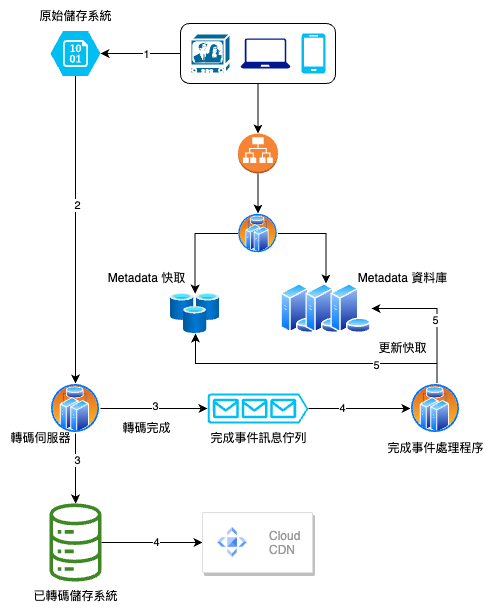

The diagram above was exported from draw.io. Its source (the exported page's mxGraphModel, read from the mxfile embedded in the PNG):
<mxGraphModel dx="722" dy="483" grid="1" gridSize="10" guides="1" tooltips="1" connect="1" arrows="1" fold="1" page="1" pageScale="1" pageWidth="827" pageHeight="1169" math="0" shadow="0">
  <root>
    <mxCell id="0" />
    <mxCell id="1" parent="0" />
    <mxCell id="08o-BIZUfVL5mOuIfxrn-30" style="edgeStyle=orthogonalEdgeStyle;rounded=0;orthogonalLoop=1;jettySize=auto;html=1;entryX=1;entryY=0.5;entryDx=0;entryDy=0;entryPerimeter=0;" edge="1" parent="1" source="08o-BIZUfVL5mOuIfxrn-5" target="08o-BIZUfVL5mOuIfxrn-7">
      <mxGeometry relative="1" as="geometry" />
    </mxCell>
    <mxCell id="08o-BIZUfVL5mOuIfxrn-56" value="1" style="edgeLabel;html=1;align=center;verticalAlign=middle;resizable=0;points=[];" vertex="1" connectable="0" parent="08o-BIZUfVL5mOuIfxrn-30">
      <mxGeometry x="-0.1479" y="1" relative="1" as="geometry">
        <mxPoint as="offset" />
      </mxGeometry>
    </mxCell>
    <mxCell id="08o-BIZUfVL5mOuIfxrn-36" style="edgeStyle=orthogonalEdgeStyle;rounded=0;orthogonalLoop=1;jettySize=auto;html=1;entryX=0.5;entryY=0;entryDx=0;entryDy=0;entryPerimeter=0;" edge="1" parent="1" source="08o-BIZUfVL5mOuIfxrn-5" target="08o-BIZUfVL5mOuIfxrn-8">
      <mxGeometry relative="1" as="geometry" />
    </mxCell>
    <mxCell id="08o-BIZUfVL5mOuIfxrn-5" value="" style="rounded=1;whiteSpace=wrap;html=1;" vertex="1" parent="1">
      <mxGeometry x="280" y="120" width="155" height="60" as="geometry" />
    </mxCell>
    <mxCell id="08o-BIZUfVL5mOuIfxrn-2" value="" style="shape=mxgraph.cisco.misc.tv;html=1;pointerEvents=1;dashed=0;fillColor=#036897;strokeColor=#ffffff;strokeWidth=2;verticalLabelPosition=bottom;verticalAlign=top;align=center;outlineConnect=0;" vertex="1" parent="1">
      <mxGeometry x="290" y="130" width="40" height="40" as="geometry" />
    </mxCell>
    <mxCell id="08o-BIZUfVL5mOuIfxrn-3" value="" style="sketch=0;aspect=fixed;pointerEvents=1;shadow=0;dashed=0;html=1;strokeColor=none;labelPosition=center;verticalLabelPosition=bottom;verticalAlign=top;align=center;fillColor=#00188D;shape=mxgraph.azure.laptop" vertex="1" parent="1">
      <mxGeometry x="340" y="135" width="50" height="30" as="geometry" />
    </mxCell>
    <mxCell id="08o-BIZUfVL5mOuIfxrn-4" value="" style="verticalLabelPosition=bottom;html=1;verticalAlign=top;align=center;strokeColor=none;fillColor=#00BEF2;shape=mxgraph.azure.mobile;pointerEvents=1;" vertex="1" parent="1">
      <mxGeometry x="401" y="130" width="24" height="40" as="geometry" />
    </mxCell>
    <mxCell id="08o-BIZUfVL5mOuIfxrn-43" style="edgeStyle=orthogonalEdgeStyle;rounded=0;orthogonalLoop=1;jettySize=auto;html=1;entryX=0.5;entryY=0;entryDx=0;entryDy=0;" edge="1" parent="1" source="08o-BIZUfVL5mOuIfxrn-7">
      <mxGeometry relative="1" as="geometry">
        <mxPoint x="174.9999999999999" y="480" as="targetPoint" />
      </mxGeometry>
    </mxCell>
    <mxCell id="08o-BIZUfVL5mOuIfxrn-57" value="2" style="edgeLabel;html=1;align=center;verticalAlign=middle;resizable=0;points=[];" vertex="1" connectable="0" parent="08o-BIZUfVL5mOuIfxrn-43">
      <mxGeometry x="-0.1577" y="2" relative="1" as="geometry">
        <mxPoint as="offset" />
      </mxGeometry>
    </mxCell>
    <mxCell id="08o-BIZUfVL5mOuIfxrn-7" value="" style="verticalLabelPosition=bottom;html=1;verticalAlign=top;align=center;strokeColor=none;fillColor=#00BEF2;shape=mxgraph.azure.storage_blob;" vertex="1" parent="1">
      <mxGeometry x="150" y="127.5" width="50" height="45" as="geometry" />
    </mxCell>
    <mxCell id="08o-BIZUfVL5mOuIfxrn-37" style="edgeStyle=orthogonalEdgeStyle;rounded=0;orthogonalLoop=1;jettySize=auto;html=1;entryX=0.5;entryY=0;entryDx=0;entryDy=0;" edge="1" parent="1" source="08o-BIZUfVL5mOuIfxrn-8" target="08o-BIZUfVL5mOuIfxrn-9">
      <mxGeometry relative="1" as="geometry" />
    </mxCell>
    <mxCell id="08o-BIZUfVL5mOuIfxrn-8" value="" style="outlineConnect=0;dashed=0;verticalLabelPosition=bottom;verticalAlign=top;align=center;html=1;shape=mxgraph.aws3.application_load_balancer;fillColor=#F58534;gradientColor=none;" vertex="1" parent="1">
      <mxGeometry x="337.5" y="230" width="40" height="40" as="geometry" />
    </mxCell>
    <mxCell id="08o-BIZUfVL5mOuIfxrn-38" style="edgeStyle=orthogonalEdgeStyle;rounded=0;orthogonalLoop=1;jettySize=auto;html=1;" edge="1" parent="1" source="08o-BIZUfVL5mOuIfxrn-9" target="08o-BIZUfVL5mOuIfxrn-10">
      <mxGeometry relative="1" as="geometry" />
    </mxCell>
    <mxCell id="08o-BIZUfVL5mOuIfxrn-40" style="edgeStyle=orthogonalEdgeStyle;rounded=0;orthogonalLoop=1;jettySize=auto;html=1;entryX=0.5;entryY=0;entryDx=0;entryDy=0;" edge="1" parent="1" source="08o-BIZUfVL5mOuIfxrn-9" target="08o-BIZUfVL5mOuIfxrn-15">
      <mxGeometry relative="1" as="geometry" />
    </mxCell>
    <mxCell id="08o-BIZUfVL5mOuIfxrn-9" value="" style="aspect=fixed;perimeter=ellipsePerimeter;html=1;align=center;shadow=0;dashed=0;spacingTop=3;image;image=img/lib/active_directory/cluster_server.svg;" vertex="1" parent="1">
      <mxGeometry x="337.5" y="310" width="40" height="40" as="geometry" />
    </mxCell>
    <mxCell id="08o-BIZUfVL5mOuIfxrn-10" value="" style="aspect=fixed;html=1;points=[];align=center;image;fontSize=12;image=img/lib/azure2/databases/Cache_Redis.svg;" vertex="1" parent="1">
      <mxGeometry x="270" y="390" width="49.23" height="40" as="geometry" />
    </mxCell>
    <mxCell id="08o-BIZUfVL5mOuIfxrn-14" value="" style="aspect=fixed;perimeter=ellipsePerimeter;html=1;align=center;shadow=0;dashed=0;spacingTop=3;image;image=img/lib/active_directory/database_server.svg;" vertex="1" parent="1">
      <mxGeometry x="380" y="380" width="41" height="50" as="geometry" />
    </mxCell>
    <mxCell id="08o-BIZUfVL5mOuIfxrn-15" value="" style="aspect=fixed;perimeter=ellipsePerimeter;html=1;align=center;shadow=0;dashed=0;spacingTop=3;image;image=img/lib/active_directory/database_server.svg;" vertex="1" parent="1">
      <mxGeometry x="405" y="380" width="41" height="50" as="geometry" />
    </mxCell>
    <mxCell id="08o-BIZUfVL5mOuIfxrn-16" value="" style="aspect=fixed;perimeter=ellipsePerimeter;html=1;align=center;shadow=0;dashed=0;spacingTop=3;image;image=img/lib/active_directory/database_server.svg;" vertex="1" parent="1">
      <mxGeometry x="430" y="380" width="41" height="50" as="geometry" />
    </mxCell>
    <mxCell id="08o-BIZUfVL5mOuIfxrn-32" style="edgeStyle=orthogonalEdgeStyle;rounded=0;orthogonalLoop=1;jettySize=auto;html=1;" edge="1" parent="1" target="08o-BIZUfVL5mOuIfxrn-27">
      <mxGeometry relative="1" as="geometry">
        <mxPoint x="175.0000000000001" y="530" as="sourcePoint" />
      </mxGeometry>
    </mxCell>
    <mxCell id="08o-BIZUfVL5mOuIfxrn-58" value="3" style="edgeLabel;html=1;align=center;verticalAlign=middle;resizable=0;points=[];" vertex="1" connectable="0" parent="08o-BIZUfVL5mOuIfxrn-32">
      <mxGeometry x="-0.2295" y="2" relative="1" as="geometry">
        <mxPoint as="offset" />
      </mxGeometry>
    </mxCell>
    <mxCell id="08o-BIZUfVL5mOuIfxrn-34" style="edgeStyle=orthogonalEdgeStyle;rounded=0;orthogonalLoop=1;jettySize=auto;html=1;entryX=0;entryY=0.5;entryDx=0;entryDy=0;entryPerimeter=0;exitX=1;exitY=0.5;exitDx=0;exitDy=0;" edge="1" parent="1" source="08o-BIZUfVL5mOuIfxrn-50" target="08o-BIZUfVL5mOuIfxrn-23">
      <mxGeometry relative="1" as="geometry">
        <mxPoint x="220.4999999999999" y="505" as="sourcePoint" />
      </mxGeometry>
    </mxCell>
    <mxCell id="08o-BIZUfVL5mOuIfxrn-61" value="3" style="edgeLabel;html=1;align=center;verticalAlign=middle;resizable=0;points=[];" vertex="1" connectable="0" parent="08o-BIZUfVL5mOuIfxrn-34">
      <mxGeometry x="0.0285" y="2" relative="1" as="geometry">
        <mxPoint as="offset" />
      </mxGeometry>
    </mxCell>
    <mxCell id="08o-BIZUfVL5mOuIfxrn-35" style="edgeStyle=orthogonalEdgeStyle;rounded=0;orthogonalLoop=1;jettySize=auto;html=1;entryX=0;entryY=0.5;entryDx=0;entryDy=0;" edge="1" parent="1" source="08o-BIZUfVL5mOuIfxrn-23" target="08o-BIZUfVL5mOuIfxrn-51">
      <mxGeometry relative="1" as="geometry">
        <mxPoint x="491.000000000005" y="505" as="targetPoint" />
      </mxGeometry>
    </mxCell>
    <mxCell id="08o-BIZUfVL5mOuIfxrn-63" value="4" style="edgeLabel;html=1;align=center;verticalAlign=middle;resizable=0;points=[];" vertex="1" connectable="0" parent="08o-BIZUfVL5mOuIfxrn-35">
      <mxGeometry x="-0.3367" y="1" relative="1" as="geometry">
        <mxPoint y="1" as="offset" />
      </mxGeometry>
    </mxCell>
    <mxCell id="08o-BIZUfVL5mOuIfxrn-23" value="" style="verticalLabelPosition=bottom;html=1;verticalAlign=top;align=center;strokeColor=none;fillColor=#00BEF2;shape=mxgraph.azure.queue_generic;pointerEvents=1;" vertex="1" parent="1">
      <mxGeometry x="307.11" y="490" width="100.77" height="30" as="geometry" />
    </mxCell>
    <mxCell id="08o-BIZUfVL5mOuIfxrn-41" style="edgeStyle=orthogonalEdgeStyle;rounded=0;orthogonalLoop=1;jettySize=auto;html=1;entryX=1;entryY=0.5;entryDx=0;entryDy=0;" edge="1" parent="1" target="08o-BIZUfVL5mOuIfxrn-16">
      <mxGeometry relative="1" as="geometry">
        <mxPoint x="536.5" y="480" as="sourcePoint" />
        <Array as="points">
          <mxPoint x="537" y="405" />
        </Array>
      </mxGeometry>
    </mxCell>
    <mxCell id="08o-BIZUfVL5mOuIfxrn-65" value="5" style="edgeLabel;html=1;align=center;verticalAlign=middle;resizable=0;points=[];" vertex="1" connectable="0" parent="08o-BIZUfVL5mOuIfxrn-41">
      <mxGeometry x="-0.1032" y="2" relative="1" as="geometry">
        <mxPoint as="offset" />
      </mxGeometry>
    </mxCell>
    <mxCell id="08o-BIZUfVL5mOuIfxrn-42" style="edgeStyle=orthogonalEdgeStyle;rounded=0;orthogonalLoop=1;jettySize=auto;html=1;" edge="1" parent="1" target="08o-BIZUfVL5mOuIfxrn-10">
      <mxGeometry relative="1" as="geometry">
        <mxPoint x="536.5" y="480" as="sourcePoint" />
        <Array as="points">
          <mxPoint x="537" y="460" />
          <mxPoint x="295" y="460" />
        </Array>
      </mxGeometry>
    </mxCell>
    <mxCell id="08o-BIZUfVL5mOuIfxrn-64" value="5" style="edgeLabel;html=1;align=center;verticalAlign=middle;resizable=0;points=[];" vertex="1" connectable="0" parent="08o-BIZUfVL5mOuIfxrn-42">
      <mxGeometry x="-0.4471" y="2" relative="1" as="geometry">
        <mxPoint as="offset" />
      </mxGeometry>
    </mxCell>
    <mxCell id="08o-BIZUfVL5mOuIfxrn-33" style="edgeStyle=orthogonalEdgeStyle;rounded=0;orthogonalLoop=1;jettySize=auto;html=1;entryX=0;entryY=0.5;entryDx=0;entryDy=0;" edge="1" parent="1" source="08o-BIZUfVL5mOuIfxrn-27" target="08o-BIZUfVL5mOuIfxrn-28">
      <mxGeometry relative="1" as="geometry" />
    </mxCell>
    <mxCell id="08o-BIZUfVL5mOuIfxrn-62" value="4" style="edgeLabel;html=1;align=center;verticalAlign=middle;resizable=0;points=[];" vertex="1" connectable="0" parent="08o-BIZUfVL5mOuIfxrn-33">
      <mxGeometry x="0.0715" relative="1" as="geometry">
        <mxPoint as="offset" />
      </mxGeometry>
    </mxCell>
    <mxCell id="08o-BIZUfVL5mOuIfxrn-27" value="" style="sketch=0;outlineConnect=0;fontColor=#232F3E;gradientColor=none;fillColor=#3F8624;strokeColor=none;dashed=0;verticalLabelPosition=bottom;verticalAlign=top;align=center;html=1;fontSize=12;fontStyle=0;aspect=fixed;pointerEvents=1;shape=mxgraph.aws4.iot_analytics_data_store;" vertex="1" parent="1">
      <mxGeometry x="148" y="600" width="54" height="78" as="geometry" />
    </mxCell>
    <mxCell id="08o-BIZUfVL5mOuIfxrn-28" value="" style="strokeColor=#dddddd;shadow=1;strokeWidth=1;rounded=1;absoluteArcSize=1;arcSize=2;" vertex="1" parent="1">
      <mxGeometry x="302" y="609" width="110" height="60" as="geometry" />
    </mxCell>
    <mxCell id="08o-BIZUfVL5mOuIfxrn-29" value="Cloud&#10;CDN" style="editableCssRules=.*;fontColor=#999999;shape=image;verticalLabelPosition=middle;labelBackgroundColor=#ffffff;verticalAlign=middle;labelPosition=right;align=left;spacingLeft=20;part=1;points=[];imageAspect=0;image=data:image/svg+xml,(base64 omitted: 996 chars);" vertex="1" parent="08o-BIZUfVL5mOuIfxrn-28">
      <mxGeometry width="30" height="30" relative="1" as="geometry">
        <mxPoint x="15" y="15" as="offset" />
      </mxGeometry>
    </mxCell>
    <mxCell id="08o-BIZUfVL5mOuIfxrn-44" value="原始儲存系統" style="text;html=1;align=center;verticalAlign=middle;resizable=0;points=[];autosize=1;strokeColor=none;fillColor=none;" vertex="1" parent="1">
      <mxGeometry x="125" y="97.5" width="100" height="30" as="geometry" />
    </mxCell>
    <mxCell id="08o-BIZUfVL5mOuIfxrn-45" value="轉碼伺服器" style="text;html=1;align=center;verticalAlign=middle;resizable=0;points=[];autosize=1;strokeColor=none;fillColor=none;" vertex="1" parent="1">
      <mxGeometry x="100" y="520" width="80" height="30" as="geometry" />
    </mxCell>
    <mxCell id="08o-BIZUfVL5mOuIfxrn-46" value="已轉碼儲存系統" style="text;html=1;align=center;verticalAlign=middle;resizable=0;points=[];autosize=1;strokeColor=none;fillColor=none;" vertex="1" parent="1">
      <mxGeometry x="120" y="678" width="110" height="30" as="geometry" />
    </mxCell>
    <mxCell id="08o-BIZUfVL5mOuIfxrn-47" value="Metadata 快取" style="text;html=1;align=center;verticalAlign=middle;resizable=0;points=[];autosize=1;strokeColor=none;fillColor=none;" vertex="1" parent="1">
      <mxGeometry x="195.5" y="360" width="100" height="30" as="geometry" />
    </mxCell>
    <mxCell id="08o-BIZUfVL5mOuIfxrn-49" value="Metadata 資料庫" style="text;html=1;align=center;verticalAlign=middle;resizable=0;points=[];autosize=1;strokeColor=none;fillColor=none;" vertex="1" parent="1">
      <mxGeometry x="447" y="360" width="110" height="30" as="geometry" />
    </mxCell>
    <mxCell id="08o-BIZUfVL5mOuIfxrn-50" value="" style="aspect=fixed;perimeter=ellipsePerimeter;html=1;align=center;shadow=0;dashed=0;spacingTop=3;image;image=img/lib/active_directory/cluster_server.svg;" vertex="1" parent="1">
      <mxGeometry x="150" y="480" width="50" height="50" as="geometry" />
    </mxCell>
    <mxCell id="08o-BIZUfVL5mOuIfxrn-51" value="" style="aspect=fixed;perimeter=ellipsePerimeter;html=1;align=center;shadow=0;dashed=0;spacingTop=3;image;image=img/lib/active_directory/cluster_server.svg;" vertex="1" parent="1">
      <mxGeometry x="510" y="480" width="50" height="50" as="geometry" />
    </mxCell>
    <mxCell id="08o-BIZUfVL5mOuIfxrn-52" value="轉碼完成" style="text;html=1;align=center;verticalAlign=middle;resizable=0;points=[];autosize=1;strokeColor=none;fillColor=none;" vertex="1" parent="1">
      <mxGeometry x="210.5" y="510" width="70" height="30" as="geometry" />
    </mxCell>
    <mxCell id="08o-BIZUfVL5mOuIfxrn-54" value="完成事件訊息佇列" style="text;html=1;align=center;verticalAlign=middle;resizable=0;points=[];autosize=1;strokeColor=none;fillColor=none;" vertex="1" parent="1">
      <mxGeometry x="297.5" y="520" width="120" height="30" as="geometry" />
    </mxCell>
    <mxCell id="08o-BIZUfVL5mOuIfxrn-55" value="完成事件處理程序" style="text;html=1;align=center;verticalAlign=middle;resizable=0;points=[];autosize=1;strokeColor=none;fillColor=none;" vertex="1" parent="1">
      <mxGeometry x="475" y="530" width="120" height="30" as="geometry" />
    </mxCell>
    <mxCell id="08o-BIZUfVL5mOuIfxrn-66" value="更新快取" style="text;html=1;align=center;verticalAlign=middle;resizable=0;points=[];autosize=1;strokeColor=none;fillColor=none;" vertex="1" parent="1">
      <mxGeometry x="467" y="430" width="70" height="30" as="geometry" />
    </mxCell>
  </root>
</mxGraphModel>